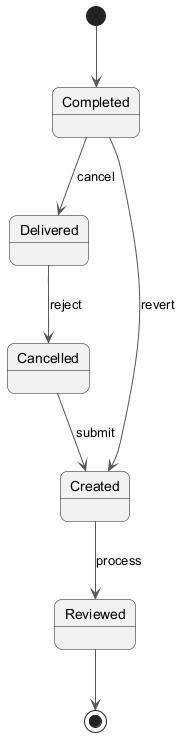

The diagram above was rendered by PlantUML. Its source (embedded in the PNG):
@startuml
skinparam backgroundColor #FFFFFF
skinparam roundCorner 15
skinparam ArrowColor #555555
[*] --> Completed
Completed --> Delivered : cancel
Delivered --> Cancelled : reject
Cancelled --> Created : submit
Created --> Reviewed : process
Completed --> Created : revert
Reviewed --> [*]
@enduml